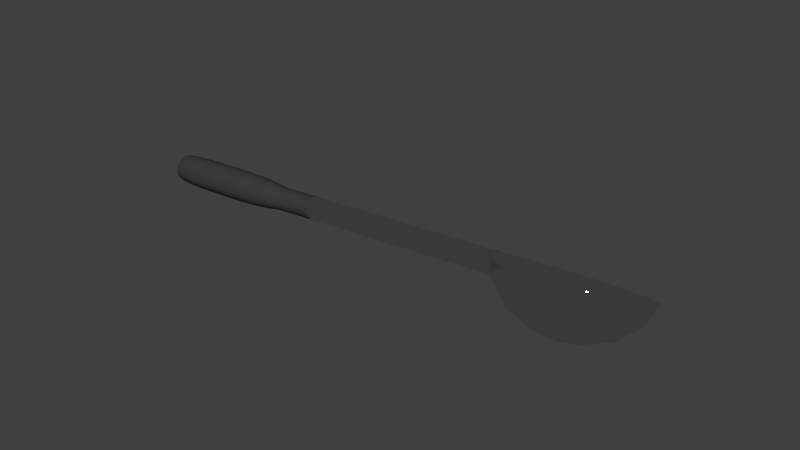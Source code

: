 # Source: BigSpoon_MPI01.blend  (saved by Blender 2.79.0; exported with 4.5.12 LTS)
import bpy
from mathutils import Matrix  # noqa: F401  (used for matrix-valued properties, if any)

bpy.ops.wm.read_factory_settings(use_empty=True)
scene = bpy.context.scene
scene.name = 'Scene'

# ---- collections
col_collection_4 = bpy.data.collections.new('Collection 4'); scene.collection.children.link(col_collection_4)

# ---- materials (node trees are filled in below, after node groups)
mat_bigspoonmetal = bpy.data.materials.new('BigSpoonMetal')
mat_bigspoonmetal.alpha_threshold = 0.0
mat_bigspoonmetal.roughness = 0.5
mat_bigspoonplastic = bpy.data.materials.new('Bigspoonplastic')
mat_bigspoonplastic.alpha_threshold = 0.0
mat_bigspoonplastic.roughness = 0.5

# ---- material node trees
mat_bigspoonmetal.use_nodes = True; mat_bigspoonmetal.node_tree.nodes.clear()
_N = mat_bigspoonmetal.node_tree.nodes; _L = mat_bigspoonmetal.node_tree.links
n0 = _N.new('ShaderNodeOutputMaterial'); n0.name = 'Material Output'; n0.location = (300, 300)
n1 = _N.new('ShaderNodeBsdfAnisotropic'); n1.name = 'Glossy BSDF'; n1.location = (10, 300)
n1.distribution = 'GGX'
n1.inputs[1].default_value = 0.0
_L.new(n1.outputs[0], n0.inputs[0])
n0.is_active_output = True
mat_bigspoonplastic.use_nodes = True; mat_bigspoonplastic.node_tree.nodes.clear()
_N = mat_bigspoonplastic.node_tree.nodes; _L = mat_bigspoonplastic.node_tree.links
n0 = _N.new('ShaderNodeOutputMaterial'); n0.name = 'Material Output'; n0.location = (300, 300)
n1 = _N.new('ShaderNodeBsdfDiffuse'); n1.name = 'Diffuse BSDF'; n1.location = (10, 300)
n1.inputs[0].default_value = (0.04558, 0.04558, 0.04558, 1.0)
_L.new(n1.outputs[0], n0.inputs[0])
n0.is_active_output = True

# ---- world
world_world = bpy.data.worlds.new('World'); scene.world = world_world
world_world.color = (0.05088, 0.05088, 0.05088)
world_world.use_sun_shadow = False
world_world.sun_shadow_jitter_overblur = 0.0
world_world.cycles.sampling_method = 'NONE'
world_world.cycles.sample_map_resolution = 256

# ---- meshes
me_sphere = bpy.data.meshes.new('Sphere')
me_sphere.from_pydata([(0.03194, -0.009077, 0.002687), (0.03087, -0.005565, 0.00116), (0.03154, -0.005465, 0.001143), (0.03054, 0.001924, 0.0003569), (0.02907, 0.001704, 0.0003938), (0.0296, 0.009082, 0.002489), (0.02756, 0.008777, 0.002541), (0.0289, 0.01486, 0.007185), (0.02659, 0.01451, 0.007242), (0.02434, 0.01402, 0.007403), (0.02214, 0.01339, 0.007666), (0.02556, 0.00834, 0.002683), (0.02361, 0.007778, 0.002916), (0.02763, 0.00139, 0.0004965), (0.02623, 0.0009855, 0.0006642), (0.03021, -0.00571, 0.001207), (0.02957, -0.005895, 0.001284), (0.03154, -0.009165, 0.002716), (0.03116, -0.009304, 0.002781), (0.02895, -0.006121, 0.00139), (0.02836, -0.006384, 0.001524), (0.02488, 0.0004938, 0.000895), (0.02361, -8.022e-05, 0.001187), (0.02175, 0.007094, 0.003237), (0.01997, 0.006296, 0.003643), (0.02004, 0.01262, 0.008028), (0.01804, 0.01172, 0.008485), (0.01617, 0.0107, 0.009034), (0.01444, 0.009568, 0.009669), (0.01831, 0.005391, 0.00413), (0.01678, 0.004389, 0.004693), (0.02241, -0.000731, 0.001537), (0.02131, -0.001452, 0.001942), (0.02782, -0.006683, 0.001685), (0.02731, -0.007013, 0.00187), (0.03082, -0.009488, 0.00288), (0.03054, -0.00971, 0.003009), (0.02685, -0.007374, 0.00208), (0.02644, -0.007759, 0.00231), (0.02031, -0.002237, 0.002398), (0.01943, -0.003078, 0.002901), (0.01539, 0.003298, 0.005327), (0.01416, 0.002129, 0.006026), (0.01287, 0.008338, 0.01038), (0.01148, 0.00702, 0.01117), (0.01028, 0.005628, 0.01202), (0.009283, 0.004174, 0.01293), (0.01309, 0.0008939, 0.006782), (0.01221, -0.000396, 0.00759), (0.01866, -0.003966, 0.003445), (0.01802, -0.004894, 0.004026), (0.02609, -0.008167, 0.00256), (0.0258, -0.008592, 0.002826), (0.03032, -0.009961, 0.003163), (0.03018, -0.01023, 0.003336), (0.02557, -0.009032, 0.003107), (0.0254, -0.009481, 0.003399), (0.01752, -0.005852, 0.004637), (0.01715, -0.006832, 0.005274), (0.01151, -0.001728, 0.00844), (0.011, -0.00309, 0.009325), (0.008494, 0.002672, 0.01389), (0.00792, 0.001137, 0.01489), (0.01069, -0.004468, 0.01024), (0.01058, -0.005848, 0.01117), (0.01693, -0.007823, 0.00593), (0.01685, -0.008816, 0.006598), (0.0253, -0.009937, 0.0037), (0.02527, -0.01039, 0.004006), (0.03012, -0.01051, 0.003521), (0.03014, -0.01079, 0.003711), (0.0253, -0.01084, 0.004316), (0.0254, -0.01129, 0.004625), (0.01692, -0.009802, 0.007272), (0.01714, -0.01077, 0.007946), (0.01068, -0.007219, 0.0121), (0.01098, -0.008566, 0.01304), (0.008456, -0.006514, 0.02012), (0.009236, -0.007936, 0.02115), (0.01147, -0.009877, 0.01397), (0.01216, -0.01114, 0.01488), (0.01749, -0.01171, 0.008613), (0.01799, -0.01262, 0.009266), (0.02556, -0.01172, 0.004931), (0.02579, -0.01214, 0.005231), (0.03024, -0.01106, 0.0039), (0.02642, -0.01291, 0.005801), (0.01938, -0.0143, 0.01051), (0.0141, -0.01347, 0.0166), (0.01142, -0.01056, 0.02309), (0.0128, -0.01174, 0.024), (0.01532, -0.01451, 0.0174), (0.02026, -0.01505, 0.01109), (0.02683, -0.01325, 0.006066), (0.03097, -0.01169, 0.004383), (0.02779, -0.01384, 0.006541), (0.02833, -0.01409, 0.006748), (0.02235, -0.01634, 0.01212), (0.02354, -0.01687, 0.01257), (0.01823, -0.01631, 0.01885), (0.01988, -0.01704, 0.01947), (0.01607, -0.01376, 0.02562), (0.01794, -0.01459, 0.02633), (0.01993, -0.01529, 0.02696), (0.02203, -0.01585, 0.02749), (0.02165, -0.01766, 0.02003), (0.02352, -0.01816, 0.02051), (0.02482, -0.01731, 0.01297), (0.02616, -0.01767, 0.01332), (0.02892, -0.01429, 0.006931), (0.02953, -0.01445, 0.007089), (0.03133, -0.01181, 0.004496), (0.03173, -0.01189, 0.004576), (0.03017, -0.01457, 0.00722), (0.03083, -0.01465, 0.007322), (0.02755, -0.01793, 0.0136), (0.02899, -0.0181, 0.01383), (0.02546, -0.01852, 0.0209), (0.02746, -0.01875, 0.02121), (0.02422, -0.01626, 0.02794), (0.02648, -0.01652, 0.02829), (0.02878, -0.01663, 0.02854), (0.0311, -0.01659, 0.02869), (0.0295, -0.01885, 0.02144), (0.03156, -0.01882, 0.02157), (0.03046, -0.01817, 0.01399), (0.03194, -0.01814, 0.01408), (0.03151, -0.01468, 0.007396), (0.03219, -0.01467, 0.007439), (0.03214, -0.01191, 0.004621), (0.03354, -0.01451, 0.007436), (0.03489, -0.0178, 0.01407), (0.03566, -0.01834, 0.02156), (0.03572, -0.01605, 0.02868), (0.03798, -0.01556, 0.02852), (0.03766, -0.0179, 0.02141), (0.03633, -0.01749, 0.01397), (0.0342, -0.01437, 0.007389), (0.03335, -0.01164, 0.004535), (0.03546, -0.01396, 0.007206), (0.03604, -0.0137, 0.007072), (0.03908, -0.01659, 0.01357), (0.04035, -0.01602, 0.01328), (0.04148, -0.01665, 0.02086), (0.04325, -0.01586, 0.02045), (0.04228, -0.01416, 0.02789), (0.04428, -0.01326, 0.02744), (0.04615, -0.01224, 0.02689), (0.04788, -0.01111, 0.02625), (0.04491, -0.01495, 0.01997), (0.04644, -0.01395, 0.0194), (0.04155, -0.01536, 0.01293), (0.04265, -0.01464, 0.01252), (0.03659, -0.0134, 0.006911), (0.0371, -0.01307, 0.006726), (0.03369, -0.01146, 0.004436), (0.03397, -0.01124, 0.004308), (0.03756, -0.01271, 0.006516), (0.03796, -0.01232, 0.006286), (0.04365, -0.01386, 0.01207), (0.04453, -0.01302, 0.01157), (0.04783, -0.01286, 0.01877), (0.04907, -0.01169, 0.01807), (0.04944, -0.009876, 0.02554), (0.05084, -0.008558, 0.02475), (0.05204, -0.007166, 0.0239), (0.05304, -0.005712, 0.02299), (0.05013, -0.01045, 0.01732), (0.05102, -0.009165, 0.01651), (0.0453, -0.01213, 0.01102), (0.04594, -0.0112, 0.01044), (0.03832, -0.01191, 0.006036), (0.03861, -0.01149, 0.00577), (0.03419, -0.01099, 0.004154), (0.03433, -0.01072, 0.003981), (0.03884, -0.01105, 0.005489), (0.03901, -0.0106, 0.005197), (0.04644, -0.01024, 0.00983), (0.04681, -0.009264, 0.009193), (0.05172, -0.007833, 0.01566), (0.05222, -0.006471, 0.01477), (0.05383, -0.00421, 0.02203), (0.0544, -0.002675, 0.02103), (0.05474, -0.001122, 0.02), (0.05486, 0.0004349, 0.01896), (0.05253, -0.005093, 0.01386), (0.05264, -0.003713, 0.01293), (0.04703, -0.008273, 0.008537), (0.04711, -0.00728, 0.007869), (0.03911, -0.01014, 0.004896), (0.03914, -0.009687, 0.00459), (0.03439, -0.01044, 0.003796), (0.03437, -0.01016, 0.003605), (0.03911, -0.009235, 0.00428), (0.03901, -0.008791, 0.003971), (0.04704, -0.006294, 0.007195), (0.04682, -0.005325, 0.006521), (0.05254, -0.002342, 0.012), (0.05225, -0.0009951, 0.01106), (0.05476, 0.00198, 0.0179), (0.05442, 0.003498, 0.01685), (0.05386, 0.004976, 0.0158), (0.05308, 0.006398, 0.01478), (0.05175, 0.0003155, 0.01013), (0.05106, 0.001577, 0.009223), (0.04647, -0.004382, 0.005854), (0.04597, -0.003475, 0.005201), (0.03885, -0.008358, 0.003665), (0.03862, -0.007942, 0.003366), (0.03427, -0.00989, 0.003417), (0.03409, -0.009646, 0.003237), (0.03833, -0.007545, 0.003074), (0.03798, -0.007173, 0.002795), (0.04534, -0.002611, 0.004566), (0.04458, -0.0018, 0.003958), (0.05018, 0.002777, 0.008341), (0.04912, 0.003905, 0.007495), (0.05209, 0.007751, 0.01378), (0.0509, 0.009022, 0.01283), (0.04952, 0.0102, 0.01192), (0.04796, 0.01127, 0.01108), (0.0479, 0.004949, 0.006693), (0.04652, 0.005899, 0.005943), (0.0437, -0.001049, 0.003381), (0.0427, -0.0003659, 0.002841), (0.03758, -0.006829, 0.002531), (0.03712, -0.006515, 0.002283), (0.03384, -0.009434, 0.003074), (0.03353, -0.009262, 0.002934), (0.03662, -0.006235, 0.002055), (0.03607, -0.005993, 0.001848), (0.04161, 0.0002436, 0.002344), (0.04042, 0.0007733, 0.001893), (0.04499, 0.006746, 0.005251), (0.04334, 0.007483, 0.004625), (0.04624, 0.01223, 0.0103), (0.04438, 0.01306, 0.009593), (0.04239, 0.01375, 0.008967), (0.04029, 0.01431, 0.008429), (0.04157, 0.008101, 0.004071), (0.03971, 0.008595, 0.003593), (0.03914, 0.001218, 0.001494), (0.0378, 0.001573, 0.001151), (0.03549, -0.005788, 0.001665), (0.03488, -0.005626, 0.001507), (0.03317, -0.009136, 0.002821), (0.03278, -0.009062, 0.002741), (0.03424, -0.005505, 0.001377), (0.03358, -0.005428, 0.001274), (0.03641, 0.001836, 0.0008656), (0.03497, 0.002004, 0.0006418), (0.03777, 0.00896, 0.003197), (0.03577, 0.009193, 0.002885), (0.0381, 0.01472, 0.007982), (0.03584, 0.01498, 0.007631), (0.03354, 0.01509, 0.00738), (0.03122, 0.01505, 0.007231), (0.03373, 0.009292, 0.002663), (0.03167, 0.009255, 0.00253), (0.0335, 0.002075, 0.0004815), (0.03202, 0.002048, 0.0003862), (0.0329, -0.005396, 0.0012), (0.03222, -0.005408, 0.001157), (0.03236, -0.009042, 0.002695), (-0.1089, -0.01355, 0.01361), (-0.109, -0.01238, 0.01281), (-0.1088, -0.01439, 0.01238), (-0.1088, -0.01472, 0.01441), (-0.1089, -0.01272, 0.01484), (-0.109, -0.01168, 0.014), (-0.1089, -0.01325, 0.01173), (-0.1087, -0.01541, 0.0132), (-0.1088, -0.01387, 0.0155), (-0.1088, -0.0105, 0.01153), (-0.1086, -0.01034, 0.01144), (-0.1087, -0.0116, 0.01042), (-0.109, -0.01081, 0.01174), (-0.1089, -0.009802, 0.01293), (-0.1086, -0.009613, 0.0129), (-0.1085, -0.01149, 0.01028), (-0.1089, -0.0118, 0.01074), (-0.109, -0.0102, 0.013), (-0.1084, -0.0157, 0.01042), (-0.1082, -0.01578, 0.01028), (-0.1084, -0.01674, 0.01144), (-0.1086, -0.0155, 0.01074), (-0.1085, -0.01438, 0.009822), (-0.1083, -0.01439, 0.009655), (-0.1081, -0.01686, 0.01134), (-0.1085, -0.01643, 0.01166), (-0.1087, -0.0143, 0.01021), (-0.1084, -0.01657, 0.01569), (-0.1081, -0.01668, 0.01578), (-0.1085, -0.01553, 0.01684), (-0.1086, -0.01627, 0.01548), (-0.1084, -0.0172, 0.01425), (-0.1081, -0.01735, 0.01428), (-0.1082, -0.0156, 0.01699), (-0.1086, -0.01533, 0.01651), (-0.1085, -0.01684, 0.01419), (-0.1088, -0.01136, 0.0168), (-0.1085, -0.01124, 0.01695), (-0.1089, -0.01026, 0.01574), (-0.1089, -0.01159, 0.01648), (-0.1087, -0.01275, 0.01744), (-0.1084, -0.0127, 0.01761), (-0.1086, -0.01009, 0.01583), (-0.109, -0.01061, 0.01553), (-0.1088, -0.01283, 0.01704), (-0.1061, -0.01083, 0.01732), (-0.104, -0.01056, 0.01748), (-0.1062, -0.009552, 0.01608), (-0.1074, -0.01102, 0.01716), (-0.106, -0.01243, 0.01806), (-0.1039, -0.01224, 0.01825), (-0.1041, -0.009235, 0.0162), (-0.1075, -0.009801, 0.01598), (-0.1073, -0.01256, 0.01786), (-0.1057, -0.01684, 0.01603), (-0.1035, -0.01683, 0.01614), (-0.1058, -0.01564, 0.01737), (-0.107, -0.01679, 0.01592), (-0.1056, -0.01758, 0.01436), (-0.1035, -0.01759, 0.01441), (-0.1036, -0.01558, 0.01754), (-0.107, -0.01564, 0.0172), (-0.1069, -0.01749, 0.01433), (-0.1057, -0.01585, 0.009934), (-0.1036, -0.01579, 0.009796), (-0.1057, -0.01704, 0.01112), (-0.107, -0.01583, 0.01008), (-0.1058, -0.01431, 0.009246), (-0.1037, -0.01419, 0.009079), (-0.1035, -0.01704, 0.01103), (-0.1069, -0.01698, 0.01121), (-0.1071, -0.01436, 0.00942), (-0.1062, -0.009826, 0.01123), (-0.104, -0.00952, 0.01114), (-0.1061, -0.0111, 0.009934), (-0.1074, -0.01006, 0.01132), (-0.1063, -0.009019, 0.01284), (-0.1041, -0.00868, 0.01282), (-0.1039, -0.01085, 0.009796), (-0.1073, -0.01129, 0.01008), (-0.1075, -0.00929, 0.01286), (-0.08991, -0.008245, 0.0111), (-0.08401, -0.007839, 0.01117), (-0.0898, -0.00965, 0.009676), (-0.0957, -0.0087, 0.01107), (-0.08998, -0.007355, 0.01287), (-0.08408, -0.006959, 0.01293), (-0.0839, -0.00923, 0.009761), (-0.09559, -0.0101, 0.009653), (-0.09578, -0.007815, 0.01284), (-0.08941, -0.01488, 0.009676), (-0.08352, -0.01441, 0.009762), (-0.08932, -0.0162, 0.01098), (-0.09521, -0.0153, 0.009653), (-0.08953, -0.01319, 0.008917), (-0.08364, -0.01273, 0.00901), (-0.08343, -0.01572, 0.01105), (-0.09512, -0.01662, 0.01095), (-0.09533, -0.01362, 0.008898), (-0.08937, -0.01598, 0.01639), (-0.08347, -0.0155, 0.01641), (-0.08947, -0.01466, 0.01787), (-0.09516, -0.0164, 0.01633), (-0.0893, -0.01679, 0.01456), (-0.0834, -0.0163, 0.01459), (-0.08357, -0.01419, 0.01787), (-0.09527, -0.01508, 0.0178), (-0.0951, -0.0172, 0.01451), (-0.08986, -0.009346, 0.01781), (-0.08396, -0.00893, 0.01782), (-0.08996, -0.007943, 0.01645), (-0.09565, -0.009796, 0.01775), (-0.08973, -0.01112, 0.01863), (-0.08384, -0.01068, 0.01862), (-0.08406, -0.00754, 0.01647), (-0.09575, -0.008399, 0.0164), (-0.09553, -0.01156, 0.01856), (-0.07201, -0.008365, 0.01742), (-0.07008, -0.008363, 0.01722), (-0.07209, -0.007147, 0.01624), (-0.0748, -0.008432, 0.01761), (-0.0719, -0.009904, 0.01813), (-0.06998, -0.009809, 0.01789), (-0.07016, -0.007217, 0.01612), (-0.07489, -0.00714, 0.01636), (-0.07468, -0.01006, 0.01836), (-0.07158, -0.01413, 0.01618), (-0.06968, -0.01378, 0.01606), (-0.07167, -0.01298, 0.01747), (-0.07434, -0.01454, 0.0163), (-0.07152, -0.01483, 0.01459), (-0.06962, -0.01444, 0.01457), (-0.06976, -0.0127, 0.01727), (-0.07444, -0.01332, 0.01766), (-0.07428, -0.01528, 0.01461), (-0.07162, -0.01317, 0.01035), (-0.06971, -0.01288, 0.01059), (-0.07154, -0.01432, 0.01148), (-0.07439, -0.01352, 0.01012), (-0.07173, -0.0117, 0.009696), (-0.06981, -0.0115, 0.009966), (-0.06964, -0.01396, 0.01165), (-0.0743, -0.01474, 0.01132), (-0.0745, -0.01197, 0.009419), (-0.07205, -0.007409, 0.01159), (-0.07012, -0.007464, 0.01175), (-0.07196, -0.008629, 0.01035), (-0.07484, -0.007418, 0.01143), (-0.07212, -0.006636, 0.01313), (-0.07018, -0.006738, 0.0132), (-0.07003, -0.00861, 0.01059), (-0.07474, -0.008711, 0.01012), (-0.07491, -0.006599, 0.01306), (0.007434, -0.001974, 0.01696), (0.007565, -0.0004169, 0.01592), (0.007888, -0.005037, 0.01908), (0.007542, -0.003519, 0.01802), (0.03187, -0.008308, 0.004067), (0.03088, -0.005084, 0.002665), (0.0315, -0.004991, 0.002649), (0.03058, 0.001794, 0.001927), (0.02923, 0.001592, 0.001961), (0.02972, 0.008367, 0.003885), (0.02785, 0.008086, 0.003933), (0.02907, 0.01371, 0.00817), (0.02695, 0.01339, 0.008224), (0.02487, 0.01294, 0.008372), (0.02285, 0.01236, 0.008614), (0.02601, 0.007685, 0.004064), (0.02422, 0.007169, 0.004278), (0.0279, 0.001303, 0.002056), (0.02662, 0.0009317, 0.002209), (0.03027, -0.005216, 0.002708), (0.02969, -0.005387, 0.002779), (0.0315, -0.00839, 0.004094), (0.03115, -0.008517, 0.004154), (0.02912, -0.005594, 0.002876), (0.02858, -0.005836, 0.002999), (0.02539, 0.0004801, 0.002421), (0.02422, -4.701e-05, 0.00269), (0.02251, 0.006541, 0.004572), (0.02088, 0.005808, 0.004945), (0.02091, 0.01165, 0.008947), (0.01907, 0.01082, 0.009368), (0.01735, 0.009879, 0.009873), (0.01576, 0.008838, 0.01046), (0.01935, 0.004977, 0.005392), (0.01795, 0.004057, 0.005909), (0.02312, -0.0006446, 0.003011), (0.02211, -0.001307, 0.003383), (0.02808, -0.00611, 0.003147), (0.02761, -0.006414, 0.003317), (0.03084, -0.008686, 0.004244), (0.03058, -0.00889, 0.004363), (0.02719, -0.006745, 0.003509), (0.02682, -0.007098, 0.003721), (0.02119, -0.002027, 0.003802), (0.02037, -0.002799, 0.004263), (0.01667, 0.003055, 0.006491), (0.01554, 0.001982, 0.007133), (0.01431, 0.007706, 0.01112), (0.01303, 0.006493, 0.01184), (0.01193, 0.005211, 0.01263), (0.01101, 0.003872, 0.01346), (0.01456, 0.0008475, 0.007828), (0.01374, -0.000337, 0.008569), (0.01967, -0.003615, 0.004763), (0.01908, -0.004467, 0.005296), (0.0265, -0.007473, 0.00395), (0.02623, -0.007864, 0.004195), (0.03038, -0.009121, 0.004504), (0.03025, -0.009369, 0.004663), (0.02602, -0.008268, 0.004453), (0.02586, -0.00868, 0.004721), (0.01862, -0.005347, 0.005858), (0.01829, -0.006247, 0.006443), (0.0131, -0.00156, 0.00935), (0.01264, -0.002811, 0.01016), (0.01028, 0.002489, 0.01435), (0.009752, 0.001075, 0.01527), (0.01235, -0.004076, 0.011), (0.01226, -0.005344, 0.01185), (0.01808, -0.007157, 0.007045), (0.01801, -0.008069, 0.007658), (0.02577, -0.009098, 0.004997), (0.02574, -0.009516, 0.005278), (0.03019, -0.009626, 0.004833), (0.03021, -0.009882, 0.005008), (0.02577, -0.009932, 0.005563), (0.02586, -0.01034, 0.005846), (0.01808, -0.008974, 0.008277), (0.01827, -0.009864, 0.008896), (0.01234, -0.006602, 0.01271), (0.01262, -0.007839, 0.01357), (0.01024, -0.005969, 0.02008), (0.01096, -0.007278, 0.02103), (0.01307, -0.009043, 0.01442), (0.01371, -0.0102, 0.01526), (0.0186, -0.01073, 0.009509), (0.01906, -0.01156, 0.01011), (0.02601, -0.01074, 0.006128), (0.02622, -0.01112, 0.006403), (0.0303, -0.01013, 0.005181), (0.0268, -0.01182, 0.006926), (0.02033, -0.0131, 0.01125), (0.01548, -0.01234, 0.01685), (0.01297, -0.009695, 0.02282), (0.01424, -0.01078, 0.02365), (0.01661, -0.0133, 0.01758), (0.02114, -0.01379, 0.01178), (0.02717, -0.01214, 0.00717), (0.03098, -0.0107, 0.005624), (0.02805, -0.01269, 0.007607), (0.02855, -0.01291, 0.007796), (0.02306, -0.01498, 0.01273), (0.02416, -0.01546, 0.01315), (0.01928, -0.01495, 0.01891), (0.0208, -0.01562, 0.01948), (0.01726, -0.01264, 0.02515), (0.01898, -0.01341, 0.0258), (0.02081, -0.01405, 0.02637), (0.02275, -0.01456, 0.02687), (0.02242, -0.01619, 0.01999), (0.02413, -0.01665, 0.02043), (0.02532, -0.01587, 0.01351), (0.02655, -0.0162, 0.01383), (0.02909, -0.0131, 0.007964), (0.02966, -0.01325, 0.008109), (0.03131, -0.01082, 0.005728), (0.03167, -0.01089, 0.005802), (0.03024, -0.01336, 0.008229), (0.03085, -0.01343, 0.008323), (0.02784, -0.01644, 0.01409), (0.02916, -0.01659, 0.01429), (0.02591, -0.01698, 0.02079), (0.02775, -0.0172, 0.02108), (0.02476, -0.01494, 0.02728), (0.02684, -0.01518, 0.0276), (0.02895, -0.01529, 0.02784), (0.03109, -0.01525, 0.02797), (0.02962, -0.01729, 0.02128), (0.03152, -0.01725, 0.02141), (0.03051, -0.01666, 0.01444), (0.03187, -0.01663, 0.01453), (0.03147, -0.01346, 0.008391), (0.03209, -0.01345, 0.008431), (0.03205, -0.01091, 0.005843), (0.03334, -0.0133, 0.008428), (0.03458, -0.01632, 0.01452), (0.03528, -0.01681, 0.0214), (0.03535, -0.01475, 0.02796), (0.03743, -0.0143, 0.02781), (0.03712, -0.01641, 0.02126), (0.0359, -0.01603, 0.01443), (0.03394, -0.01317, 0.008385), (0.03316, -0.01066, 0.005764), (0.0351, -0.01279, 0.008217), (0.03564, -0.01255, 0.008094), (0.03842, -0.01521, 0.01406), (0.03959, -0.01468, 0.01379), (0.04062, -0.01527, 0.02076), (0.04225, -0.01453, 0.02038), (0.04139, -0.01301, 0.02724), (0.04323, -0.01218, 0.02682), (0.04495, -0.01124, 0.02631), (0.04654, -0.0102, 0.02573), (0.04378, -0.0137, 0.01994), (0.04518, -0.01278, 0.01942), (0.04069, -0.01408, 0.01347), (0.0417, -0.01342, 0.0131), (0.03614, -0.01228, 0.007946), (0.0366, -0.01197, 0.007776), (0.03347, -0.0105, 0.005674), (0.03373, -0.01029, 0.005555), (0.03702, -0.01164, 0.007583), (0.0374, -0.01129, 0.007372), (0.04262, -0.0127, 0.01268), (0.04343, -0.01193, 0.01222), (0.04646, -0.01178, 0.01884), (0.04759, -0.01071, 0.0182), (0.04799, -0.009065, 0.02507), (0.04927, -0.007852, 0.02435), (0.05037, -0.006569, 0.02356), (0.05129, -0.00523, 0.02272), (0.04857, -0.009574, 0.0175), (0.04938, -0.008389, 0.01676), (0.04414, -0.01111, 0.01172), (0.04472, -0.01026, 0.01119), (0.03772, -0.01091, 0.007142), (0.03799, -0.01052, 0.006898), (0.03393, -0.01006, 0.005414), (0.03406, -0.009813, 0.005255), (0.0382, -0.01012, 0.00664), (0.03836, -0.009705, 0.006372), (0.04518, -0.00938, 0.01063), (0.04552, -0.00848, 0.01004), (0.05003, -0.007166, 0.01598), (0.05049, -0.005916, 0.01517), (0.05202, -0.003848, 0.02184), (0.05255, -0.002434, 0.02092), (0.05286, -0.001004, 0.01997), (0.05298, 0.000429, 0.01901), (0.05078, -0.004651, 0.01433), (0.05087, -0.003383, 0.01348), (0.04572, -0.00757, 0.009439), (0.04579, -0.006658, 0.008826), (0.03845, -0.009287, 0.006096), (0.03848, -0.008869, 0.005814), (0.03412, -0.009556, 0.005085), (0.0341, -0.0093, 0.00491), (0.03845, -0.008453, 0.00553), (0.03836, -0.008046, 0.005246), (0.04573, -0.005753, 0.008207), (0.04553, -0.004863, 0.007588), (0.05079, -0.002124, 0.01261), (0.05051, -0.0008871, 0.01175), (0.05288, 0.001852, 0.01804), (0.05257, 0.00325, 0.01707), (0.05205, 0.00461, 0.0161), (0.05134, 0.00592, 0.01516), (0.05006, 0.0003164, 0.0109), (0.04942, 0.001475, 0.01007), (0.0452, -0.003997, 0.006975), (0.04475, -0.003164, 0.006375), (0.03821, -0.007648, 0.004965), (0.038, -0.007266, 0.00469), (0.03401, -0.009055, 0.004737), (0.03384, -0.008831, 0.004572), (0.03774, -0.006902, 0.004423), (0.03742, -0.006561, 0.004167), (0.04417, -0.002371, 0.005793), (0.04347, -0.001626, 0.005234), (0.04862, 0.002577, 0.009259), (0.04765, 0.003612, 0.008483), (0.05042, 0.007166, 0.01424), (0.04933, 0.008336, 0.01337), (0.04806, 0.009419, 0.01253), (0.04662, 0.01041, 0.01176), (0.04652, 0.004571, 0.007746), (0.04525, 0.005444, 0.007057), (0.04266, -0.000937, 0.004704), (0.04175, -0.0003093, 0.004209), (0.03705, -0.006244, 0.003923), (0.03663, -0.005956, 0.003696), (0.03361, -0.008636, 0.004423), (0.03333, -0.008478, 0.004294), (0.03616, -0.005699, 0.003486), (0.03566, -0.005476, 0.003297), (0.04074, 0.0002504, 0.003752), (0.03965, 0.0007367, 0.003338), (0.04385, 0.006222, 0.006422), (0.04233, 0.006898, 0.005847), (0.04504, 0.01129, 0.01104), (0.04332, 0.01205, 0.01039), (0.04149, 0.01269, 0.009812), (0.03955, 0.0132, 0.009316), (0.04071, 0.007465, 0.005338), (0.039, 0.007919, 0.004899), (0.03848, 0.001145, 0.002972), (0.03725, 0.001472, 0.002656), (0.03513, -0.005289, 0.003129), (0.03456, -0.005139, 0.002984), (0.033, -0.008363, 0.00419), (0.03264, -0.008295, 0.004116), (0.03397, -0.005028, 0.002864), (0.03337, -0.004958, 0.002769), (0.03597, 0.001713, 0.002394), (0.03465, 0.001867, 0.002189), (0.03722, 0.008255, 0.004535), (0.03538, 0.008469, 0.004249), (0.03754, 0.01358, 0.008904), (0.03546, 0.01383, 0.008582), (0.03334, 0.01393, 0.00835), (0.03121, 0.01389, 0.008213), (0.03351, 0.008559, 0.004045), (0.03161, 0.008525, 0.003923), (0.0333, 0.001932, 0.002042), (0.03194, 0.001907, 0.001954), (0.03275, -0.004928, 0.002702), (0.03213, -0.004939, 0.002662), (0.03226, -0.008276, 0.004075), (0.009303, -0.001789, 0.01718), (0.009424, -0.0003553, 0.01621), (0.009722, -0.004609, 0.01912), (0.009403, -0.003212, 0.01815), (-0.02728, -0.004254, 0.01278), (-0.02697, -0.005245, 0.01177), (-0.04264, -0.005531, 0.01248), (-0.02757, -0.003639, 0.01405), (-0.009644, -0.002786, 0.01312), (-0.009227, -0.003763, 0.01212), (-0.04241, -0.006534, 0.01146), (-0.04284, -0.004903, 0.01376), (-0.01004, -0.002186, 0.01438), (-0.0659, -0.007449, 0.01202), (-0.06581, -0.008478, 0.01098), (-0.06779, -0.007552, 0.01196), (-0.06597, -0.006798, 0.01333), (-0.0619, -0.007134, 0.01211), (-0.06179, -0.008153, 0.01108), (-0.0677, -0.008601, 0.0109), (-0.06784, -0.006889, 0.01328), (-0.06199, -0.00649, 0.0134), (-0.02634, -0.009006, 0.0118), (-0.02631, -0.009976, 0.01275), (-0.04191, -0.01032, 0.01148), (-0.02646, -0.007779, 0.01125), (-0.008441, -0.007502, 0.01217), (-0.008431, -0.008474, 0.01311), (-0.04187, -0.01128, 0.01243), (-0.04202, -0.009086, 0.01093), (-0.008585, -0.006278, 0.01161), (-0.06551, -0.01231, 0.01098), (-0.06545, -0.01328, 0.01194), (-0.06741, -0.0125, 0.0109), (-0.0656, -0.01107, 0.01043), (-0.06146, -0.01196, 0.01108), (-0.0614, -0.01292, 0.01203), (-0.06734, -0.01349, 0.01187), (-0.0675, -0.01124, 0.01033), (-0.06155, -0.01073, 0.01053), (-0.02689, -0.009893, 0.01664), (-0.0272, -0.008962, 0.01769), (-0.04224, -0.01117, 0.01634), (-0.0266, -0.01045, 0.01533), (-0.009249, -0.008426, 0.01697), (-0.009663, -0.007509, 0.01802), (-0.04246, -0.01023, 0.0174), (-0.04205, -0.01174, 0.01502), (-0.008862, -0.008967, 0.01568), (-0.06551, -0.01312, 0.0159), (-0.06559, -0.01215, 0.01699), (-0.06738, -0.01333, 0.01591), (-0.06544, -0.01371, 0.01456), (-0.06151, -0.01277, 0.01597), (-0.06162, -0.01181, 0.01704), (-0.06746, -0.01234, 0.01701), (-0.06733, -0.01393, 0.01454), (-0.06142, -0.01336, 0.01464), (-0.02784, -0.005141, 0.01761), (-0.02787, -0.004112, 0.01662), (-0.04297, -0.006386, 0.01734), (-0.02771, -0.006427, 0.01821), (-0.01045, -0.00371, 0.01792), (-0.01047, -0.002679, 0.01694), (-0.04301, -0.00536, 0.01635), (-0.04285, -0.007675, 0.01793), (-0.0103, -0.004994, 0.01852), (-0.0659, -0.008261, 0.01694), (-0.06597, -0.007231, 0.01595), (-0.06776, -0.008376, 0.01697), (-0.0658, -0.009561, 0.01754), (-0.06195, -0.007949, 0.017), (-0.06202, -0.006925, 0.01601), (-0.06783, -0.007328, 0.01595), (-0.06766, -0.009699, 0.01758), (-0.06186, -0.00924, 0.01759), (-0.1087, -0.01415, 0.0171), (-0.1086, -0.01421, 0.0175), (-0.1083, -0.01422, 0.01768), (-0.108, -0.01265, 0.01771), (-0.1081, -0.01116, 0.01703), (-0.1082, -0.009982, 0.01589), (-0.1077, -0.01561, 0.01707), (-0.1077, -0.01672, 0.01583), (-0.1076, -0.0174, 0.0143), (-0.1072, -0.01418, 0.01794), (-0.1059, -0.01412, 0.01813), (-0.1037, -0.014, 0.01833), (-0.1069, -0.01761, 0.01267), (-0.1056, -0.01769, 0.01264), (-0.1034, -0.01771, 0.01261), (-0.1075, -0.009143, 0.01449), (-0.1063, -0.008866, 0.01453), (-0.1041, -0.00852, 0.01459), (-0.09508, -0.01733, 0.01262), (-0.08928, -0.01692, 0.01266), (-0.08339, -0.01642, 0.01271), (-0.1001, -0.01749, 0.01446), (-0.1001, -0.0167, 0.01625), (-0.1002, -0.0154, 0.01769), (-0.09539, -0.01341, 0.01864), (-0.0896, -0.01298, 0.01871), (-0.0837, -0.01253, 0.0187), (-0.1007, -0.00885, 0.01631), (-0.1006, -0.01022, 0.01763), (-0.1005, -0.01195, 0.01843), (-0.0958, -0.007647, 0.0147), (-0.09, -0.007186, 0.01475), (-0.0841, -0.006791, 0.01478), (-0.07857, -0.01031, 0.01854), (-0.07869, -0.008605, 0.01775), (-0.07879, -0.007252, 0.01644), (-0.07832, -0.01372, 0.01781), (-0.07822, -0.015, 0.01638), (-0.07815, -0.01578, 0.01461), (-0.07456, -0.01178, 0.01843), (-0.07178, -0.01152, 0.0182), (-0.06987, -0.01133, 0.01796), (-0.07493, -0.006443, 0.01478), (-0.07214, -0.00649, 0.01476), (-0.0702, -0.0066, 0.01472), (-0.06865, -0.00975, 0.01769), (-0.06875, -0.008381, 0.01706), (-0.06882, -0.007296, 0.01601), (0.008225, -0.003468, 0.01886), (0.008058, -0.002186, 0.01825), (0.008063, -0.001152, 0.01727), (0.009012, -0.005962, 0.01837), (0.009534, -0.006863, 0.01734), (0.01003, -0.007389, 0.01605), (0.01061, -0.006875, 0.0135), (0.01061, -0.005901, 0.01256), (0.01045, -0.004679, 0.012), (-0.06831, -0.01413, 0.01455), (-0.06836, -0.01351, 0.01596), (-0.06845, -0.01248, 0.01711), (-0.07426, -0.0154, 0.01286), (-0.07151, -0.01494, 0.01294), (-0.0696, -0.01454, 0.01302), (-0.07818, -0.01521, 0.01116), (-0.07827, -0.01394, 0.009909), (-0.07838, -0.01231, 0.009177), (-0.1072, -0.01278, 0.009372), (-0.106, -0.01266, 0.009197), (-0.1038, -0.01247, 0.009028), (-0.1086, -0.01625, 0.0139), (-0.1087, -0.01569, 0.01507), (-0.1087, -0.01484, 0.01604), (-0.1085, -0.01693, 0.01285), (-0.1083, -0.0173, 0.01276), (-0.108, -0.01745, 0.01272), (-0.1088, -0.01301, 0.01017), (-0.1086, -0.01295, 0.009781), (-0.1084, -0.0129, 0.009611), (-0.109, -0.01082, 0.01329), (-0.109, -0.01141, 0.01214), (-0.1089, -0.01229, 0.0112), (-0.1076, -0.01691, 0.01129), (-0.1077, -0.0158, 0.0102), (-0.1078, -0.01438, 0.009567), (-0.1006, -0.01052, 0.009692), (-0.1007, -0.009145, 0.01108), (-0.1007, -0.008277, 0.01281), (-0.09546, -0.01181, 0.008844), (-0.08967, -0.01137, 0.008863), (-0.08377, -0.01093, 0.008957), (-0.1003, -0.01397, 0.008952), (-0.1002, -0.01562, 0.009693), (-0.1001, -0.01691, 0.01096), (0.009665, -0.002184, 0.01249), (0.009139, -0.001224, 0.01348), (0.008639, -0.0006391, 0.01473), (-0.06849, -0.01135, 0.01019), (-0.0684, -0.01265, 0.01078), (-0.06833, -0.01368, 0.01178), (-0.06869, -0.008615, 0.01078), (-0.06878, -0.007529, 0.01188), (-0.06884, -0.006842, 0.01325), (-0.07462, -0.01029, 0.009369), (-0.07184, -0.01012, 0.009648), (-0.06992, -0.01001, 0.009922), (-0.07863, -0.008898, 0.009909), (-0.07874, -0.007544, 0.01128), (-0.07881, -0.006686, 0.01299), (-0.1082, -0.00949, 0.01289), (-0.1081, -0.01024, 0.0114), (-0.108, -0.01141, 0.0102), (-0.109, -0.01009, 0.01432), (-0.1089, -0.009671, 0.0144), (-0.1086, -0.009475, 0.01443), (-0.109, -0.0111, 0.01501), (-0.109, -0.01202, 0.01586), (-0.1089, -0.01314, 0.01641), (-0.1088, -0.01398, 0.01083), (-0.1087, -0.01508, 0.01136), (-0.1086, -0.01597, 0.01219), (-0.06174, -0.0106, 0.01765), (-0.0657, -0.01093, 0.0176), (-0.06756, -0.01109, 0.01764), (-0.04268, -0.009023, 0.018), (-0.02749, -0.007769, 0.01828), (-0.01004, -0.006328, 0.0186), (-0.06204, -0.006371, 0.01476), (-0.066, -0.006676, 0.0147), (-0.06786, -0.006763, 0.01468), (-0.04297, -0.004798, 0.01511), (-0.02778, -0.003544, 0.01539), (-0.01033, -0.002103, 0.01571), (-0.06138, -0.01345, 0.01326), (-0.06542, -0.01381, 0.01317), (-0.06731, -0.01402, 0.01312), (-0.04191, -0.01181, 0.01365), (-0.02639, -0.01051, 0.01396), (-0.008568, -0.00902, 0.01432), (-0.06166, -0.0094, 0.01049), (-0.0657, -0.009735, 0.01039), (-0.0676, -0.009881, 0.01029), (-0.04219, -0.007768, 0.01088), (-0.02668, -0.006468, 0.01119), (-0.008851, -0.004973, 0.01155), (-0.0544, -0.007536, 0.01122), (-0.05456, -0.006523, 0.01225), (-0.05469, -0.005885, 0.01354), (-0.0541, -0.0101, 0.01068), (-0.054, -0.01133, 0.01124), (-0.05395, -0.0123, 0.01218), (-0.05432, -0.01121, 0.01718), (-0.05416, -0.01216, 0.01611), (-0.05404, -0.01274, 0.01478), (-0.05461, -0.008644, 0.01772), (-0.05472, -0.007353, 0.01713), (-0.05477, -0.006328, 0.01614), (-0.109, -0.01061, 0.01422), (-0.1088, -0.01309, 0.01068), (-0.1086, -0.01643, 0.01297), (-0.1088, -0.01405, 0.01657), (-0.1078, -0.01421, 0.01778), (-0.1076, -0.01751, 0.0127), (-0.1082, -0.009348, 0.01445), (-0.1079, -0.01285, 0.009522), (-0.1004, -0.01219, 0.008899), (-0.1, -0.01761, 0.0126), (-0.1008, -0.008112, 0.01464), (-0.1004, -0.01377, 0.01851), (-0.07844, -0.01211, 0.01862), (-0.07814, -0.0159, 0.01278), (-0.07851, -0.01055, 0.009125), (-0.07883, -0.006523, 0.0148), (-0.06859, -0.00994, 0.01015), (-0.06829, -0.01423, 0.01308), (-0.06854, -0.01119, 0.01775), (-0.06886, -0.006712, 0.01469), (0.008547, -0.004794, 0.01894), (0.01042, -0.007429, 0.0147), (0.01013, -0.003382, 0.01194), (0.008251, -0.0005691, 0.01605), (-0.05447, -0.009996, 0.01779), (-0.05477, -0.005771, 0.0149), (-0.05396, -0.01282, 0.01341), (-0.05424, -0.008778, 0.01064)], [], [(1, 4, 3, 2), (418, 63, 64, 417), (17, 16, 15), (263, 261, 248, 246), (261, 259, 250, 248), (4, 6, 5, 3), (17, 15, 1, 0), (259, 257, 252, 250), (6, 8, 7, 5), (15, 13, 4, 1), (256, 677, 676, 255), (677, 256, 7, 428), (257, 258, 256, 255), (13, 11, 6, 4), (11, 9, 8, 6), (23, 12, 14, 21), (19, 16, 17, 18), (18, 20, 19), (20, 22, 21, 19), (21, 14, 16, 19), (35, 34, 33), (22, 24, 23, 21), (25, 10, 12, 23), (24, 26, 25, 23), (35, 33, 20, 18), (33, 34, 32, 31), (29, 27, 26, 24), (10, 431, 430, 9), (33, 31, 22, 20), (31, 32, 30, 29), (431, 10, 25, 446), (26, 447, 446, 25), (448, 447, 26, 27), (29, 30, 28, 27), (31, 29, 24, 22), (41, 30, 32, 39), (37, 34, 35, 36), (36, 38, 37), (38, 40, 39, 37), (39, 32, 34, 37), (53, 52, 51), (40, 42, 41, 39), (43, 28, 30, 41), (42, 44, 43, 41), (53, 51, 38, 36), (51, 52, 50, 49), (47, 45, 44, 42), (28, 449, 448, 27), (51, 49, 40, 38), (49, 50, 48, 47), (449, 28, 43, 464), (44, 465, 464, 43), (466, 465, 44, 45), (47, 48, 46, 45), (49, 47, 42, 40), (56, 58, 57, 55), (59, 48, 50, 57), (55, 52, 53, 54), (69, 68, 67), (54, 56, 55), (57, 50, 52, 55), (58, 60, 59, 57), (61, 46, 48, 59), (60, 62, 61, 59), (69, 67, 56, 54), (67, 68, 66, 65), (65, 63, 60, 58), (46, 467, 466, 45), (67, 65, 58, 56), (467, 46, 61, 482), (77, 419, 76, 79), (63, 418, 62, 60), (65, 66, 64, 63), (62, 483, 482, 61), (75, 64, 66, 73), (71, 68, 69, 70), (72, 74, 73, 71), (70, 72, 71), (73, 66, 68, 71), (85, 84, 83), (74, 76, 75, 73), (79, 80, 78, 77), (687, 688, 420, 419), (85, 83, 72, 70), (83, 84, 82, 81), (75, 420, 417, 64), (687, 419, 77, 498), (420, 75, 76, 419), (81, 79, 76, 74), (83, 81, 74, 72), (81, 82, 80, 79), (685, 686, 418, 417), (510, 499, 78, 89), (688, 685, 417, 420), (78, 499, 498, 77), (91, 90, 89, 88), (89, 78, 80, 88), (87, 82, 84, 86), (86, 84, 85), (88, 80, 82, 87), (94, 96, 95), (93, 92, 87, 86), (92, 91, 88, 87), (522, 511, 90, 101), (105, 103, 102, 100), (99, 101, 90, 91), (97, 99, 91, 92), (96, 98, 97, 95), (95, 97, 92, 93), (111, 110, 109), (98, 100, 99, 97), (100, 102, 101, 99), (111, 109, 96, 94), (109, 110, 108, 107), (511, 510, 89, 90), (109, 107, 98, 96), (107, 108, 106, 105), (102, 523, 522, 101), (524, 523, 102, 103), (105, 106, 104, 103), (107, 105, 100, 98), (117, 106, 108, 115), (113, 110, 111, 112), (114, 116, 115, 113), (112, 114, 113), (115, 108, 110, 113), (129, 128, 127), (116, 118, 117, 115), (119, 104, 106, 117), (118, 120, 119, 117), (129, 127, 114, 112), (127, 128, 126, 125), (123, 121, 120, 118), (104, 525, 524, 103), (127, 125, 116, 114), (125, 126, 124, 123), (525, 104, 119, 540), (120, 541, 540, 119), (542, 541, 120, 121), (123, 124, 122, 121), (125, 123, 118, 116), (133, 554, 543, 122), (122, 543, 542, 121), (135, 134, 133, 132), (132, 133, 122, 124), (130, 131, 126, 128), (129, 130, 128), (140, 142, 141, 139), (142, 144, 143, 141), (136, 135, 132, 131), (555, 554, 133, 134), (137, 136, 131, 130), (144, 146, 145, 143), (93, 86, 85, 70, 69, 54, 53, 36, 35, 18, 17, 0, 263, 246, 245, 228, 227, 210, 209, 192, 191, 174, 173, 156, 155, 138, 137, 130, 129, 112, 111, 94), (138, 139, 137), (138, 140, 139), (93, 94, 95), (141, 143, 135, 136), (139, 141, 136, 137), (155, 154, 153), (143, 145, 134, 135), (149, 147, 146, 144), (155, 153, 140, 138), (153, 154, 152, 151), (145, 566, 555, 134), (153, 151, 142, 140), (151, 152, 150, 149), (146, 567, 566, 145), (568, 567, 146, 147), (149, 150, 148, 147), (151, 149, 144, 142), (161, 150, 152, 159), (157, 154, 155, 156), (158, 160, 159, 157), (156, 158, 157), (159, 152, 154, 157), (173, 172, 171), (160, 162, 161, 159), (163, 148, 150, 161), (162, 164, 163, 161), (173, 171, 158, 156), (171, 172, 170, 169), (167, 165, 164, 162), (148, 569, 568, 147), (171, 169, 160, 158), (169, 170, 168, 167), (569, 148, 163, 584), (164, 585, 584, 163), (586, 585, 164, 165), (167, 168, 166, 165), (169, 167, 162, 160), (179, 168, 170, 177), (175, 172, 173, 174), (176, 178, 177, 175), (174, 176, 175), (177, 170, 172, 175), (191, 190, 189), (178, 180, 179, 177), (181, 166, 168, 179), (180, 182, 181, 179), (191, 189, 176, 174), (189, 190, 188, 187), (185, 183, 182, 180), (166, 587, 586, 165), (189, 187, 178, 176), (187, 188, 186, 185), (587, 166, 181, 602), (182, 603, 602, 181), (604, 603, 182, 183), (185, 186, 184, 183), (187, 185, 180, 178), (197, 186, 188, 195), (193, 190, 191, 192), (194, 196, 195, 193), (192, 194, 193), (195, 188, 190, 193), (209, 208, 207), (196, 198, 197, 195), (199, 184, 186, 197), (198, 200, 199, 197), (209, 207, 194, 192), (207, 208, 206, 205), (203, 201, 200, 198), (184, 605, 604, 183), (207, 205, 196, 194), (205, 206, 204, 203), (605, 184, 199, 620), (200, 621, 620, 199), (622, 621, 200, 201), (203, 204, 202, 201), (205, 203, 198, 196), (215, 204, 206, 213), (211, 208, 209, 210), (212, 214, 213, 211), (210, 212, 211), (213, 206, 208, 211), (227, 226, 225), (214, 216, 215, 213), (217, 202, 204, 215), (216, 218, 217, 215), (227, 225, 212, 210), (225, 226, 224, 223), (221, 219, 218, 216), (202, 623, 622, 201), (225, 223, 214, 212), (223, 224, 222, 221), (623, 202, 217, 638), (218, 639, 638, 217), (640, 639, 218, 219), (221, 222, 220, 219), (223, 221, 216, 214), (233, 222, 224, 231), (229, 226, 227, 228), (230, 232, 231, 229), (228, 230, 229), (231, 224, 226, 229), (245, 244, 243), (232, 234, 233, 231), (235, 220, 222, 233), (234, 236, 235, 233), (245, 243, 230, 228), (243, 244, 242, 241), (239, 237, 236, 234), (220, 641, 640, 219), (243, 241, 232, 230), (241, 242, 240, 239), (641, 220, 235, 656), (236, 657, 656, 235), (658, 657, 236, 237), (239, 240, 238, 237), (241, 239, 234, 232), (421, 423, 422), (251, 240, 242, 249), (247, 244, 245, 246), (248, 250, 249, 247), (246, 248, 247), (249, 242, 244, 247), (263, 262, 261), (250, 252, 251, 249), (253, 238, 240, 251), (252, 254, 253, 251), (2, 3, 260, 262), (261, 262, 260, 259), (257, 255, 254, 252), (238, 659, 658, 237), (3, 5, 258, 260), (259, 260, 258, 257), (659, 238, 253, 674), (254, 675, 674, 253), (676, 675, 254, 255), (5, 7, 256, 258), (11, 12, 10, 9), (13, 14, 12, 11), (15, 16, 14, 13), (686, 483, 62, 418), (0, 2, 262, 263), (264, 268, 269, 265), (265, 269, 839, 840), (268, 876, 875, 269), (269, 875, 917, 839), (264, 265, 270, 266), (266, 270, 878, 879), (265, 840, 841, 270), (270, 841, 918, 878), (264, 266, 271, 267), (267, 271, 830, 831), (266, 879, 880, 271), (271, 880, 919, 830), (264, 267, 272, 268), (268, 272, 877, 876), (267, 831, 832, 272), (272, 832, 920, 877), (273, 277, 278, 274), (274, 278, 869, 870), (277, 873, 874, 278), (278, 874, 923, 869), (273, 274, 279, 275), (275, 279, 838, 837), (274, 870, 871, 279), (279, 871, 924, 838), (273, 275, 280, 276), (276, 280, 841, 840), (275, 837, 836, 280), (280, 836, 918, 841), (273, 276, 281, 277), (277, 281, 872, 873), (276, 840, 839, 281), (281, 839, 917, 872), (282, 286, 287, 283), (283, 287, 844, 843), (286, 837, 838, 287), (287, 838, 924, 844), (282, 283, 288, 284), (284, 288, 835, 834), (283, 843, 842, 288), (288, 842, 922, 835), (282, 284, 289, 285), (285, 289, 880, 879), (284, 834, 833, 289), (289, 833, 919, 880), (282, 285, 290, 286), (286, 290, 836, 837), (285, 879, 878, 290), (290, 878, 918, 836), (291, 295, 296, 292), (292, 296, 769, 768), (295, 834, 835, 296), (296, 835, 922, 769), (291, 292, 297, 293), (293, 297, 763, 762), (292, 768, 767, 297), (297, 767, 921, 763), (291, 293, 298, 294), (294, 298, 832, 831), (293, 762, 761, 298), (298, 761, 920, 832), (291, 294, 299, 295), (295, 299, 833, 834), (294, 831, 830, 299), (299, 830, 919, 833), (300, 304, 305, 301), (301, 305, 764, 765), (304, 762, 763, 305), (305, 763, 921, 764), (300, 301, 306, 302), (302, 306, 874, 873), (301, 765, 766, 306), (306, 766, 923, 874), (300, 302, 307, 303), (303, 307, 875, 876), (302, 873, 872, 307), (307, 872, 917, 875), (300, 303, 308, 304), (304, 308, 761, 762), (303, 876, 877, 308), (308, 877, 920, 761), (309, 313, 314, 310), (310, 314, 790, 789), (313, 771, 772, 314), (314, 772, 928, 790), (309, 310, 315, 311), (311, 315, 778, 777), (310, 789, 788, 315), (315, 788, 927, 778), (309, 311, 316, 312), (312, 316, 766, 765), (311, 777, 776, 316), (316, 776, 923, 766), (309, 312, 317, 313), (313, 317, 770, 771), (312, 765, 764, 317), (317, 764, 921, 770), (318, 322, 323, 319), (319, 323, 782, 783), (322, 774, 775, 323), (323, 775, 926, 782), (318, 319, 324, 320), (320, 324, 772, 771), (319, 783, 784, 324), (324, 784, 928, 772), (318, 320, 325, 321), (321, 325, 767, 768), (320, 771, 770, 325), (325, 770, 921, 767), (318, 321, 326, 322), (322, 326, 773, 774), (321, 768, 769, 326), (326, 769, 922, 773), (327, 331, 332, 328), (328, 332, 851, 852), (331, 828, 829, 332), (332, 829, 925, 851), (327, 328, 333, 329), (329, 333, 775, 774), (328, 852, 853, 333), (333, 853, 926, 775), (327, 329, 334, 330), (330, 334, 842, 843), (329, 774, 773, 334), (334, 773, 922, 842), (327, 330, 335, 331), (331, 335, 827, 828), (330, 843, 844, 335), (335, 844, 924, 827), (336, 340, 341, 337), (337, 341, 847, 846), (340, 777, 778, 341), (341, 778, 927, 847), (336, 337, 342, 338), (338, 342, 829, 828), (337, 846, 845, 342), (342, 845, 925, 829), (336, 338, 343, 339), (339, 343, 871, 870), (338, 828, 827, 343), (343, 827, 924, 871), (336, 339, 344, 340), (340, 344, 776, 777), (339, 870, 869, 344), (344, 869, 923, 776), (345, 349, 350, 346), (346, 350, 868, 867), (349, 792, 793, 350), (350, 793, 932, 868), (345, 346, 351, 347), (347, 351, 850, 849), (346, 867, 866, 351), (351, 866, 931, 850), (345, 347, 352, 348), (348, 352, 845, 846), (347, 849, 848, 352), (352, 848, 925, 845), (345, 348, 353, 349), (349, 353, 791, 792), (348, 846, 847, 353), (353, 847, 927, 791), (354, 358, 359, 355), (355, 359, 826, 825), (358, 849, 850, 359), (359, 850, 931, 826), (354, 355, 360, 356), (356, 360, 781, 780), (355, 825, 824, 360), (360, 824, 930, 781), (354, 356, 361, 357), (357, 361, 853, 852), (356, 780, 779, 361), (361, 779, 926, 853), (354, 357, 362, 358), (358, 362, 848, 849), (357, 852, 851, 362), (362, 851, 925, 848), (363, 367, 368, 364), (364, 368, 799, 798), (367, 780, 781, 368), (368, 781, 930, 799), (363, 364, 369, 365), (365, 369, 787, 786), (364, 798, 797, 369), (369, 797, 929, 787), (363, 365, 370, 366), (366, 370, 784, 783), (365, 786, 785, 370), (370, 785, 928, 784), (363, 366, 371, 367), (367, 371, 779, 780), (366, 783, 782, 371), (371, 782, 926, 779), (372, 376, 377, 373), (373, 377, 794, 795), (376, 786, 787, 377), (377, 787, 929, 794), (372, 373, 378, 374), (374, 378, 793, 792), (373, 795, 796, 378), (378, 796, 932, 793), (372, 374, 379, 375), (375, 379, 788, 789), (374, 792, 791, 379), (379, 791, 927, 788), (372, 375, 380, 376), (376, 380, 785, 786), (375, 789, 790, 380), (380, 790, 928, 785), (381, 385, 386, 382), (382, 386, 806, 807), (385, 801, 802, 386), (386, 802, 935, 806), (381, 382, 387, 383), (383, 387, 805, 804), (382, 807, 808, 387), (387, 808, 936, 805), (381, 383, 388, 384), (384, 388, 796, 795), (383, 804, 803, 388), (388, 803, 932, 796), (381, 384, 389, 385), (385, 389, 800, 801), (384, 795, 794, 389), (389, 794, 929, 800), (390, 394, 395, 391), (391, 395, 818, 819), (394, 822, 823, 395), (395, 823, 934, 818), (390, 391, 396, 392), (392, 396, 802, 801), (391, 819, 820, 396), (396, 820, 935, 802), (390, 392, 397, 393), (393, 397, 797, 798), (392, 801, 800, 397), (397, 800, 929, 797), (390, 393, 398, 394), (394, 398, 821, 822), (393, 798, 799, 398), (398, 799, 930, 821), (399, 403, 404, 400), (400, 404, 857, 858), (403, 864, 865, 404), (404, 865, 933, 857), (399, 400, 405, 401), (401, 405, 823, 822), (400, 858, 859, 405), (405, 859, 934, 823), (399, 401, 406, 402), (402, 406, 824, 825), (401, 822, 821, 406), (406, 821, 930, 824), (399, 402, 407, 403), (403, 407, 863, 864), (402, 825, 826, 407), (407, 826, 931, 863), (408, 412, 413, 409), (409, 413, 862, 861), (412, 804, 805, 413), (413, 805, 936, 862), (408, 409, 414, 410), (410, 414, 865, 864), (409, 861, 860, 414), (414, 860, 933, 865), (408, 410, 415, 411), (411, 415, 866, 867), (410, 864, 863, 415), (415, 863, 931, 866), (408, 411, 416, 412), (412, 416, 803, 804), (411, 867, 868, 416), (416, 868, 932, 803), (8, 429, 428, 7), (424, 426, 427, 425), (547, 552, 551, 549), (684, 682, 683), (423, 424, 425, 422), (439, 440, 441), (426, 428, 429, 427), (681, 683, 682, 680), (432, 427, 429, 430), (679, 681, 680, 678), (683, 681, 424, 423), (434, 425, 427, 432), (677, 679, 678, 676), (681, 679, 426, 424), (431, 433, 432, 430), (422, 425, 434, 436), (452, 443, 445, 450), (433, 435, 434, 432), (444, 446, 447, 445), (438, 436, 437), (450, 445, 447, 448), (435, 437, 436, 434), (442, 444, 445, 443), (446, 444, 433, 431), (440, 442, 443, 441), (444, 442, 435, 433), (421, 422, 436, 438), (440, 439, 438, 437), (442, 440, 437, 435), (449, 451, 450, 448), (454, 441, 443, 452), (470, 461, 463, 468), (451, 453, 452, 450), (462, 464, 465, 463), (456, 454, 455), (468, 463, 465, 466), (453, 455, 454, 452), (460, 462, 463, 461), (464, 462, 451, 449), (458, 460, 461, 459), (462, 460, 453, 451), (439, 441, 454, 456), (457, 458, 459), (458, 457, 456, 455), (460, 458, 455, 453), (467, 469, 468, 466), (472, 459, 461, 470), (477, 479, 486, 488), (469, 471, 470, 468), (480, 482, 483, 481), (474, 472, 473), (486, 479, 481, 484), (471, 473, 472, 470), (478, 480, 481, 479), (482, 480, 469, 467), (476, 478, 479, 477), (480, 478, 471, 469), (457, 459, 472, 474), (475, 476, 477), (491, 492, 493), (476, 475, 474, 473), (478, 476, 473, 471), (687, 498, 500, 497), (485, 487, 486, 484), (502, 495, 497, 500), (481, 483, 686, 484), (490, 488, 489), (685, 688, 496, 485), (487, 489, 488, 486), (494, 496, 497, 495), (499, 501, 500, 498), (492, 494, 495, 493), (494, 492, 489, 487), (496, 494, 487, 485), (475, 477, 488, 490), (505, 507, 506), (503, 508, 507, 505), (492, 491, 490, 489), (493, 495, 502, 504), (1, 2, 0), (496, 688, 687, 497), (501, 503, 502, 500), (513, 508, 509, 512), (506, 504, 505), (503, 505, 504, 502), (512, 509, 510, 511), (499, 510, 509, 501), (501, 509, 508, 503), (491, 493, 504, 506), (528, 519, 521, 526), (507, 508, 513, 514), (526, 521, 523, 524), (511, 522, 520, 512), (512, 520, 518, 513), (513, 518, 516, 514), (533, 534, 535), (516, 518, 519, 517), (515, 514, 516), (518, 520, 521, 519), (520, 522, 523, 521), (525, 527, 526, 524), (517, 519, 528, 530), (546, 537, 539, 544), (527, 529, 528, 526), (538, 540, 541, 539), (532, 530, 531), (544, 539, 541, 542), (529, 531, 530, 528), (536, 538, 539, 537), (540, 538, 527, 525), (534, 536, 537, 535), (536, 534, 531, 529), (538, 536, 529, 527), (515, 517, 530, 532), (549, 551, 550), (534, 533, 532, 531), (543, 545, 544, 542), (557, 552, 553, 556), (535, 537, 546, 548), (545, 547, 546, 544), (550, 548, 549), (547, 549, 548, 546), (545, 553, 552, 547), (533, 535, 548, 550), (430, 429, 8, 9), (562, 557, 556, 564), (543, 554, 553, 545), (559, 560, 561), (556, 553, 554, 555), (506, 507, 514, 515, 532, 533, 550, 551, 558, 559, 576, 577, 594, 595, 612, 613, 630, 631, 648, 649, 666, 667, 684, 421, 438, 439, 456, 457, 474, 475, 490, 491), (564, 566, 567, 565), (551, 552, 557, 558), (562, 564, 565, 563), (572, 563, 565, 570), (560, 562, 563, 561), (570, 565, 567, 568), (564, 556, 555, 566), (560, 558, 557, 562), (515, 516, 517), (577, 578, 579), (558, 560, 559), (569, 571, 570, 568), (561, 563, 572, 574), (590, 581, 583, 588), (571, 573, 572, 570), (582, 584, 585, 583), (576, 574, 575), (588, 583, 585, 586), (573, 575, 574, 572), (580, 582, 583, 581), (584, 582, 571, 569), (578, 580, 581, 579), (580, 578, 575, 573), (582, 580, 573, 571), (559, 561, 574, 576), (595, 596, 597), (578, 577, 576, 575), (587, 589, 588, 586), (579, 581, 590, 592), (608, 599, 601, 606), (589, 591, 590, 588), (600, 602, 603, 601), (594, 592, 593), (606, 601, 603, 604), (591, 593, 592, 590), (598, 600, 601, 599), (602, 600, 589, 587), (596, 598, 599, 597), (598, 596, 593, 591), (600, 598, 591, 589), (577, 579, 592, 594), (613, 614, 615), (596, 595, 594, 593), (605, 607, 606, 604), (597, 599, 608, 610), (626, 617, 619, 624), (607, 609, 608, 606), (618, 620, 621, 619), (612, 610, 611), (624, 619, 621, 622), (609, 611, 610, 608), (616, 618, 619, 617), (620, 618, 607, 605), (614, 616, 617, 615), (616, 614, 611, 609), (618, 616, 609, 607), (595, 597, 610, 612), (631, 632, 633), (614, 613, 612, 611), (623, 625, 624, 622), (615, 617, 626, 628), (644, 635, 637, 642), (625, 627, 626, 624), (636, 638, 639, 637), (630, 628, 629), (642, 637, 639, 640), (627, 629, 628, 626), (634, 636, 637, 635), (638, 636, 625, 623), (632, 634, 635, 633), (634, 632, 629, 627), (636, 634, 627, 625), (613, 615, 628, 630), (649, 650, 651), (632, 631, 630, 629), (641, 643, 642, 640), (633, 635, 644, 646), (662, 653, 655, 660), (643, 645, 644, 642), (654, 656, 657, 655), (648, 646, 647), (660, 655, 657, 658), (645, 647, 646, 644), (652, 654, 655, 653), (656, 654, 643, 641), (650, 652, 653, 651), (652, 650, 647, 645), (654, 652, 645, 643), (631, 633, 646, 648), (667, 668, 669), (650, 649, 648, 647), (659, 661, 660, 658), (651, 653, 662, 664), (680, 671, 673, 678), (661, 663, 662, 660), (672, 674, 675, 673), (666, 664, 665), (678, 673, 675, 676), (663, 665, 664, 662), (670, 672, 673, 671), (674, 672, 661, 659), (668, 670, 671, 669), (670, 668, 665, 663), (672, 670, 663, 661), (649, 651, 664, 666), (484, 686, 685, 485), (668, 667, 666, 665), (679, 677, 428, 426), (682, 669, 671, 680), (684, 683, 423, 421), (667, 669, 682, 684), (131, 132, 124, 126), (689, 693, 694, 690), (690, 694, 904, 903), (693, 855, 854, 694), (694, 854, 939, 904), (689, 690, 695, 691), (691, 695, 905, 906), (690, 903, 902, 695), (695, 902, 944, 905), (689, 691, 696, 692), (692, 696, 890, 891), (691, 906, 907, 696), (696, 907, 942, 890), (689, 692, 697, 693), (693, 697, 856, 855), (692, 891, 892, 697), (697, 892, 940, 856), (698, 702, 703, 699), (699, 703, 899, 900), (702, 906, 905, 703), (703, 905, 944, 899), (698, 699, 704, 700), (700, 704, 860, 861), (699, 900, 901, 704), (704, 901, 933, 860), (698, 700, 705, 701), (701, 705, 889, 888), (700, 861, 862, 705), (705, 862, 936, 889), (698, 701, 706, 702), (702, 706, 907, 906), (701, 888, 887, 706), (706, 887, 942, 907), (707, 711, 712, 708), (708, 712, 898, 897), (711, 816, 815, 712), (712, 815, 938, 898), (707, 708, 713, 709), (709, 713, 910, 909), (708, 897, 896, 713), (713, 896, 943, 910), (707, 709, 714, 710), (710, 714, 902, 903), (709, 909, 908, 714), (714, 908, 944, 902), (707, 710, 715, 711), (711, 715, 817, 816), (710, 903, 904, 715), (715, 904, 939, 817), (716, 720, 721, 717), (717, 721, 893, 894), (720, 909, 910, 721), (721, 910, 943, 893), (716, 717, 722, 718), (718, 722, 859, 858), (717, 894, 895, 722), (722, 895, 934, 859), (716, 718, 723, 719), (719, 723, 901, 900), (718, 858, 857, 723), (723, 857, 933, 901), (716, 719, 724, 720), (720, 724, 908, 909), (719, 900, 899, 724), (724, 899, 944, 908), (725, 729, 730, 726), (726, 730, 886, 885), (729, 813, 812, 730), (730, 812, 937, 886), (725, 726, 731, 727), (727, 731, 911, 912), (726, 885, 884, 731), (731, 884, 941, 911), (725, 727, 732, 728), (728, 732, 896, 897), (727, 912, 913, 732), (732, 913, 943, 896), (725, 728, 733, 729), (729, 733, 814, 813), (728, 897, 898, 733), (733, 898, 938, 814), (734, 738, 739, 735), (735, 739, 881, 882), (738, 912, 911, 739), (739, 911, 941, 881), (734, 735, 740, 736), (736, 740, 820, 819), (735, 882, 883, 740), (740, 883, 935, 820), (734, 736, 741, 737), (737, 741, 895, 894), (736, 819, 818, 741), (741, 818, 934, 895), (734, 737, 742, 738), (738, 742, 913, 912), (737, 894, 893, 742), (742, 893, 943, 913), (743, 747, 748, 744), (744, 748, 892, 891), (747, 810, 811, 748), (748, 811, 940, 892), (743, 744, 749, 745), (745, 749, 916, 915), (744, 891, 890, 749), (749, 890, 942, 916), (743, 745, 750, 746), (746, 750, 884, 885), (745, 915, 914, 750), (750, 914, 941, 884), (743, 746, 751, 747), (747, 751, 809, 810), (746, 885, 886, 751), (751, 886, 937, 809), (752, 756, 757, 753), (753, 757, 887, 888), (756, 915, 916, 757), (757, 916, 942, 887), (752, 753, 758, 754), (754, 758, 808, 807), (753, 888, 889, 758), (758, 889, 936, 808), (752, 754, 759, 755), (755, 759, 883, 882), (754, 807, 806, 759), (759, 806, 935, 883), (752, 755, 760, 756), (756, 760, 914, 915), (755, 882, 881, 760), (760, 881, 941, 914)])
me_sphere.polygons.foreach_set('use_smooth', [True] * 938)
me_sphere.polygons.foreach_set('material_index', [0, 0, 0, 0, 0, 0, 0, 0, 0, 0, 0, 0, 0, 0, 0, 0, 0, 0, 0, 0, 0, 0, 0, 0, 0, 0, 0, 0, 0, 0, 0, 0, 0, 0, 0, 0, 0, 0, 0, 0, 0, 0, 0, 0, 0, 0, 0, 0, 0, 0, 0, 0, 0, 0, 0, 0, 0, 0, 0, 0, 0, 0, 0, 0, 0, 0, 0, 0, 0, 0, 0, 0, 0, 0, 0, 0, 0, 0, 0, 0, 0, 0, 0, 0, 0, 0, 0, 0, 0, 0, 0, 0, 0, 0, 0, 0, 0, 0, 0, 0, 0, 0, 0, 0, 0, 0, 0, 0, 0, 0, 0, 0, 0, 0, 0, 0, 0, 0, 0, 0, 0, 0, 0, 0, 0, 0, 0, 0, 0, 0, 0, 0, 0, 0, 0, 0, 0, 0, 0, 0, 0, 0, 0, 0, 0, 0, 0, 0, 0, 0, 0, 0, 0, 0, 0, 0, 0, 0, 0, 0, 0, 0, 0, 0, 0, 0, 0, 0, 0, 0, 0, 0, 0, 0, 0, 0, 0, 0, 0, 0, 0, 0, 0, 0, 0, 0, 0, 0, 0, 0, 0, 0, 0, 0, 0, 0, 0, 0, 0, 0, 0, 0, 0, 0, 0, 0, 0, 0, 0, 0, 0, 0, 0, 0, 0, 0, 0, 0, 0, 0, 0, 0, 0, 0, 0, 0, 0, 0, 0, 0, 0, 0, 0, 0, 0, 0, 0, 0, 0, 0, 0, 0, 0, 0, 0, 0, 0, 0, 0, 0, 0, 0, 0, 0, 0, 0, 0, 0, 0, 0, 0, 0, 0, 0, 0, 0, 0, 0, 0, 0, 0, 0, 0, 0, 0, 0, 0, 0, 0, 0, 0, 0, 0, 0, 0, 0, 0, 0, 0, 0, 0, 0, 0, 0, 0, 0, 1, 1, 1, 1, 1, 1, 1, 1, 1, 1, 1, 1, 1, 1, 1, 1, 1, 1, 1, 1, 1, 1, 1, 1, 1, 1, 1, 1, 1, 1, 1, 1, 1, 1, 1, 1, 1, 1, 1, 1, 1, 1, 1, 1, 1, 1, 1, 1, 1, 1, 1, 1, 1, 1, 1, 1, 1, 1, 1, 1, 1, 1, 1, 1, 1, 1, 1, 1, 1, 1, 1, 1, 1, 1, 1, 1, 1, 1, 1, 1, 1, 1, 1, 1, 1, 1, 1, 1, 1, 1, 1, 1, 1, 1, 1, 1, 1, 1, 1, 1, 1, 1, 1, 1, 1, 1, 1, 1, 1, 1, 1, 1, 1, 1, 1, 1, 1, 1, 1, 1, 1, 1, 1, 1, 1, 1, 1, 1, 1, 1, 1, 1, 1, 1, 1, 1, 1, 1, 1, 1, 1, 1, 1, 1, 1, 1, 1, 1, 1, 1, 1, 1, 1, 1, 1, 1, 1, 1, 1, 1, 1, 1, 1, 1, 1, 1, 1, 1, 1, 1, 1, 1, 1, 1, 1, 1, 1, 1, 1, 1, 1, 1, 1, 1, 1, 1, 1, 1, 1, 1, 1, 1, 1, 1, 1, 1, 1, 1, 1, 1, 1, 1, 1, 1, 1, 1, 1, 1, 1, 1, 1, 1, 1, 1, 1, 1, 1, 1, 1, 1, 1, 1, 1, 1, 1, 1, 1, 1, 1, 1, 1, 1, 1, 1, 1, 1, 1, 1, 1, 1, 1, 1, 1, 1, 1, 1, 1, 1, 1, 1, 1, 1, 1, 1, 1, 1, 1, 1, 1, 1, 1, 1, 1, 1, 1, 1, 1, 1, 1, 1, 1, 1, 0, 0, 0, 0, 0, 0, 0, 0, 0, 0, 0, 0, 0, 0, 0, 0, 0, 0, 0, 0, 0, 0, 0, 0, 0, 0, 0, 0, 0, 0, 0, 0, 0, 0, 0, 0, 0, 0, 0, 0, 0, 0, 0, 0, 0, 0, 0, 0, 0, 0, 0, 0, 0, 0, 0, 0, 0, 0, 0, 0, 0, 0, 0, 0, 0, 0, 0, 0, 0, 0, 0, 0, 0, 0, 0, 0, 0, 0, 0, 0, 0, 0, 0, 0, 0, 0, 0, 0, 0, 0, 0, 0, 0, 0, 0, 0, 0, 0, 0, 0, 0, 0, 0, 0, 0, 0, 0, 0, 0, 0, 0, 0, 0, 0, 0, 0, 0, 0, 0, 0, 0, 0, 0, 0, 0, 0, 0, 0, 0, 0, 0, 0, 0, 0, 0, 0, 0, 0, 0, 0, 0, 0, 0, 0, 0, 0, 0, 0, 0, 0, 0, 0, 0, 0, 0, 0, 0, 0, 0, 0, 0, 0, 0, 0, 0, 0, 0, 0, 0, 0, 0, 0, 0, 0, 0, 0, 0, 0, 0, 0, 0, 0, 0, 0, 0, 0, 0, 0, 0, 0, 0, 0, 0, 0, 0, 0, 0, 0, 0, 0, 0, 0, 0, 0, 0, 0, 0, 0, 0, 0, 0, 0, 0, 0, 0, 0, 0, 0, 0, 0, 0, 0, 0, 0, 0, 0, 0, 0, 0, 0, 0, 0, 0, 0, 0, 0, 0, 0, 0, 0, 0, 0, 0, 0, 0, 0, 0, 0, 0, 0, 0, 0, 0, 0, 0, 0, 0, 0, 1, 1, 1, 1, 1, 1, 1, 1, 1, 1, 1, 1, 1, 1, 1, 1, 0, 0, 0, 0, 0, 0, 0, 0, 0, 0, 0, 0, 0, 0, 0, 0, 1, 1, 1, 1, 1, 1, 1, 1, 1, 1, 1, 1, 1, 1, 1, 1, 0, 0, 0, 0, 0, 0, 0, 0, 0, 0, 0, 0, 0, 0, 0, 0, 1, 1, 1, 1, 1, 1, 1, 1, 1, 1, 1, 1, 1, 1, 1, 1, 0, 0, 0, 0, 0, 0, 0, 0, 0, 0, 0, 0, 0, 0, 0, 0, 1, 1, 1, 1, 1, 1, 1, 1, 1, 1, 1, 1, 1, 1, 1, 1])
me_sphere.materials.append(mat_bigspoonmetal)
me_sphere.materials.append(mat_bigspoonplastic)
me_sphere.use_remesh_preserve_volume = False
me_sphere.use_remesh_preserve_attributes = False
me_sphere.use_mirror_vertex_groups = False
me_sphere.update()

# ---- objects
ob_bigspoon = bpy.data.objects.new('BigSpoon', me_sphere)

# ---- transforms, parenting, visibility, modifiers, constraints
ob_bigspoon.location = (0.0, 0.0, 0.0)
ob_bigspoon.lineart.crease_threshold = 0.0

# ---- collection membership
col_collection_4.objects.link(ob_bigspoon)

# ---- scene / render settings (as saved in the file)
scene.frame_start = 1; scene.frame_end = 250; scene.frame_set(1)
scene.render.engine = 'CYCLES'
scene.render.image_settings.color_mode = 'RGB'
scene.render.image_settings.compression = 90
scene.render.resolution_percentage = 50
scene.render.dither_intensity = 0.0
scene.render.bake_margin = 2
scene.render.bake_bias = 0.0
scene.cycles.use_denoising = False
scene.cycles.samples = 10000
scene.cycles.sampling_pattern = 'TABULATED_SOBOL'
scene.cycles.light_sampling_threshold = 0.0
scene.cycles.use_adaptive_sampling = False
scene.cycles.use_light_tree = False
scene.cycles.blur_glossy = 0.0
scene.cycles.volume_bounces = 1
scene.cycles.pixel_filter_type = 'GAUSSIAN'
scene.cycles.sample_clamp_indirect = 0.0
scene.view_settings.view_transform = 'Standard'
bpy.context.view_layer.update()

# ---- added for rendering (the .blend has no active camera and no usable light): camera, sun
cam_auto = bpy.data.cameras.new('AutoCamera')
cam_auto.lens = 50.0
cam_auto.sensor_width = 36.0
cam_auto.clip_end = 1000.0
ob_auto_camera = bpy.data.objects.new('AutoCamera', cam_auto)
scene.collection.objects.link(ob_auto_camera)
ob_auto_camera.location = (0.157968, -0.223933, 0.16256)
ob_auto_camera.rotation_euler = (1.09748, -7.21219e-08, 0.694738)
scene.camera = ob_auto_camera
light_auto_sun = bpy.data.lights.new('AutoSun', 'SUN')
light_auto_sun.energy = 3.0
light_auto_sun.angle = 0.0523599
ob_auto_sun = bpy.data.objects.new('AutoSun', light_auto_sun)
scene.collection.objects.link(ob_auto_sun)
ob_auto_sun.rotation_euler = (0.872665, 0.174533, 0.523599)
bpy.context.view_layer.update()
